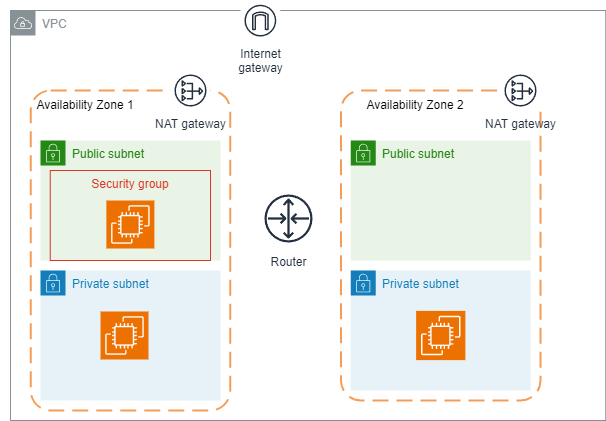

The diagram above was exported from draw.io. Its source (the exported page's mxGraphModel, read from the mxfile embedded in the PNG):
<mxGraphModel dx="794" dy="432" grid="1" gridSize="10" guides="1" tooltips="1" connect="1" arrows="1" fold="1" page="1" pageScale="1" pageWidth="827" pageHeight="1169" math="0" shadow="0">
  <root>
    <mxCell id="0" />
    <mxCell id="1" parent="0" />
    <mxCell id="FWz9FVMfNUh4Qd1frXFr-2" value="VPC" style="sketch=0;outlineConnect=0;gradientColor=none;html=1;whiteSpace=wrap;fontSize=12;fontStyle=0;shape=mxgraph.aws4.group;grIcon=mxgraph.aws4.group_vpc;strokeColor=#879196;fillColor=none;verticalAlign=top;align=left;spacingLeft=30;fontColor=#879196;dashed=0;" parent="1" vertex="1">
      <mxGeometry x="20" y="30" width="595.25" height="410" as="geometry" />
    </mxCell>
    <mxCell id="FWz9FVMfNUh4Qd1frXFr-6" value="" style="rounded=1;arcSize=10;dashed=1;strokeColor=#F59D56;fillColor=none;gradientColor=none;dashPattern=8 4;strokeWidth=2;" parent="1" vertex="1">
      <mxGeometry x="350.5" y="110" width="199.5" height="310" as="geometry" />
    </mxCell>
    <mxCell id="FWz9FVMfNUh4Qd1frXFr-3" value="Internet&#10;gateway" style="sketch=0;outlineConnect=0;fontColor=#232F3E;gradientColor=none;strokeColor=#232F3E;fillColor=#ffffff;dashed=0;verticalLabelPosition=bottom;verticalAlign=top;align=center;html=1;fontSize=12;fontStyle=0;aspect=fixed;shape=mxgraph.aws4.resourceIcon;resIcon=mxgraph.aws4.internet_gateway;" parent="1" vertex="1">
      <mxGeometry x="250" y="20.25" width="39.75" height="39.75" as="geometry" />
    </mxCell>
    <mxCell id="FWz9FVMfNUh4Qd1frXFr-4" value="NAT gateway" style="sketch=0;outlineConnect=0;fontColor=#232F3E;gradientColor=none;strokeColor=#232F3E;fillColor=#ffffff;dashed=0;verticalLabelPosition=bottom;verticalAlign=top;align=center;html=1;fontSize=12;fontStyle=0;aspect=fixed;shape=mxgraph.aws4.resourceIcon;resIcon=mxgraph.aws4.nat_gateway;" parent="1" vertex="1">
      <mxGeometry x="510" y="90" width="40" height="40" as="geometry" />
    </mxCell>
    <mxCell id="FWz9FVMfNUh4Qd1frXFr-7" value="Availability Zone 1" style="text;html=1;strokeColor=none;fillColor=none;align=center;verticalAlign=middle;whiteSpace=wrap;rounded=0;" parent="1" vertex="1">
      <mxGeometry x="10" y="110" width="170" height="30" as="geometry" />
    </mxCell>
    <mxCell id="FWz9FVMfNUh4Qd1frXFr-9" value="Availability Zone 2" style="text;html=1;strokeColor=none;fillColor=none;align=center;verticalAlign=middle;whiteSpace=wrap;rounded=0;" parent="1" vertex="1">
      <mxGeometry x="340" y="110" width="170" height="30" as="geometry" />
    </mxCell>
    <mxCell id="FWz9FVMfNUh4Qd1frXFr-10" value="Public subnet" style="points=[[0,0],[0.25,0],[0.5,0],[0.75,0],[1,0],[1,0.25],[1,0.5],[1,0.75],[1,1],[0.75,1],[0.5,1],[0.25,1],[0,1],[0,0.75],[0,0.5],[0,0.25]];outlineConnect=0;gradientColor=none;html=1;whiteSpace=wrap;fontSize=12;fontStyle=0;container=1;pointerEvents=0;collapsible=0;recursiveResize=0;shape=mxgraph.aws4.group;grIcon=mxgraph.aws4.group_security_group;grStroke=0;strokeColor=#248814;fillColor=#E9F3E6;verticalAlign=top;align=left;spacingLeft=30;fontColor=#248814;dashed=0;" parent="1" vertex="1">
      <mxGeometry x="50" y="160" width="180" height="120" as="geometry" />
    </mxCell>
    <mxCell id="FWz9FVMfNUh4Qd1frXFr-11" value="Private subnet" style="points=[[0,0],[0.25,0],[0.5,0],[0.75,0],[1,0],[1,0.25],[1,0.5],[1,0.75],[1,1],[0.75,1],[0.5,1],[0.25,1],[0,1],[0,0.75],[0,0.5],[0,0.25]];outlineConnect=0;gradientColor=none;html=1;whiteSpace=wrap;fontSize=12;fontStyle=0;container=1;pointerEvents=0;collapsible=0;recursiveResize=0;shape=mxgraph.aws4.group;grIcon=mxgraph.aws4.group_security_group;grStroke=0;strokeColor=#147EBA;fillColor=#E6F2F8;verticalAlign=top;align=left;spacingLeft=30;fontColor=#147EBA;dashed=0;" parent="1" vertex="1">
      <mxGeometry x="50" y="290" width="180" height="130" as="geometry" />
    </mxCell>
    <mxCell id="FWz9FVMfNUh4Qd1frXFr-13" value="Public subnet" style="points=[[0,0],[0.25,0],[0.5,0],[0.75,0],[1,0],[1,0.25],[1,0.5],[1,0.75],[1,1],[0.75,1],[0.5,1],[0.25,1],[0,1],[0,0.75],[0,0.5],[0,0.25]];outlineConnect=0;gradientColor=none;html=1;whiteSpace=wrap;fontSize=12;fontStyle=0;container=1;pointerEvents=0;collapsible=0;recursiveResize=0;shape=mxgraph.aws4.group;grIcon=mxgraph.aws4.group_security_group;grStroke=0;strokeColor=#248814;fillColor=#E9F3E6;verticalAlign=top;align=left;spacingLeft=30;fontColor=#248814;dashed=0;" parent="1" vertex="1">
      <mxGeometry x="360.25" y="160" width="180" height="120" as="geometry" />
    </mxCell>
    <mxCell id="FWz9FVMfNUh4Qd1frXFr-15" value="Private subnet" style="points=[[0,0],[0.25,0],[0.5,0],[0.75,0],[1,0],[1,0.25],[1,0.5],[1,0.75],[1,1],[0.75,1],[0.5,1],[0.25,1],[0,1],[0,0.75],[0,0.5],[0,0.25]];outlineConnect=0;gradientColor=none;html=1;whiteSpace=wrap;fontSize=12;fontStyle=0;container=1;pointerEvents=0;collapsible=0;recursiveResize=0;shape=mxgraph.aws4.group;grIcon=mxgraph.aws4.group_security_group;grStroke=0;strokeColor=#147EBA;fillColor=#E6F2F8;verticalAlign=top;align=left;spacingLeft=30;fontColor=#147EBA;dashed=0;" parent="1" vertex="1">
      <mxGeometry x="360.25" y="290" width="180" height="120" as="geometry" />
    </mxCell>
    <mxCell id="FWz9FVMfNUh4Qd1frXFr-18" value="" style="sketch=0;points=[[0,0,0],[0.25,0,0],[0.5,0,0],[0.75,0,0],[1,0,0],[0,1,0],[0.25,1,0],[0.5,1,0],[0.75,1,0],[1,1,0],[0,0.25,0],[0,0.5,0],[0,0.75,0],[1,0.25,0],[1,0.5,0],[1,0.75,0]];outlineConnect=0;fontColor=#232F3E;fillColor=#ED7100;strokeColor=#ffffff;dashed=0;verticalLabelPosition=bottom;verticalAlign=top;align=center;html=1;fontSize=12;fontStyle=0;aspect=fixed;shape=mxgraph.aws4.resourceIcon;resIcon=mxgraph.aws4.ec2;" parent="FWz9FVMfNUh4Qd1frXFr-15" vertex="1">
      <mxGeometry x="65.38" y="40.379999999999995" width="49.25" height="49.25" as="geometry" />
    </mxCell>
    <mxCell id="FWz9FVMfNUh4Qd1frXFr-17" value="" style="rounded=1;arcSize=10;dashed=1;strokeColor=#F59D56;fillColor=none;gradientColor=none;dashPattern=8 4;strokeWidth=2;" parent="1" vertex="1">
      <mxGeometry x="40.25" y="110" width="199.5" height="320" as="geometry" />
    </mxCell>
    <mxCell id="FWz9FVMfNUh4Qd1frXFr-5" value="NAT gateway" style="sketch=0;outlineConnect=0;fontColor=#232F3E;gradientColor=none;strokeColor=#232F3E;fillColor=#ffffff;dashed=0;verticalLabelPosition=bottom;verticalAlign=top;align=center;html=1;fontSize=12;fontStyle=0;aspect=fixed;shape=mxgraph.aws4.resourceIcon;resIcon=mxgraph.aws4.nat_gateway;" parent="1" vertex="1">
      <mxGeometry x="180" y="90" width="40" height="40" as="geometry" />
    </mxCell>
    <mxCell id="FWz9FVMfNUh4Qd1frXFr-19" value="" style="sketch=0;points=[[0,0,0],[0.25,0,0],[0.5,0,0],[0.75,0,0],[1,0,0],[0,1,0],[0.25,1,0],[0.5,1,0],[0.75,1,0],[1,1,0],[0,0.25,0],[0,0.5,0],[0,0.75,0],[1,0.25,0],[1,0.5,0],[1,0.75,0]];outlineConnect=0;fontColor=#232F3E;fillColor=#ED7100;strokeColor=#ffffff;dashed=0;verticalLabelPosition=bottom;verticalAlign=top;align=center;html=1;fontSize=12;fontStyle=0;aspect=fixed;shape=mxgraph.aws4.resourceIcon;resIcon=mxgraph.aws4.ec2;" parent="1" vertex="1">
      <mxGeometry x="110" y="331" width="48" height="48" as="geometry" />
    </mxCell>
    <mxCell id="FWz9FVMfNUh4Qd1frXFr-20" value="Security group" style="fillColor=none;strokeColor=#DD3522;verticalAlign=top;fontStyle=0;fontColor=#DD3522;whiteSpace=wrap;html=1;" parent="1" vertex="1">
      <mxGeometry x="59.75" y="190" width="160.25" height="90" as="geometry" />
    </mxCell>
    <mxCell id="FWz9FVMfNUh4Qd1frXFr-21" value="" style="sketch=0;points=[[0,0,0],[0.25,0,0],[0.5,0,0],[0.75,0,0],[1,0,0],[0,1,0],[0.25,1,0],[0.5,1,0],[0.75,1,0],[1,1,0],[0,0.25,0],[0,0.5,0],[0,0.75,0],[1,0.25,0],[1,0.5,0],[1,0.75,0]];outlineConnect=0;fontColor=#232F3E;fillColor=#ED7100;strokeColor=#ffffff;dashed=0;verticalLabelPosition=bottom;verticalAlign=top;align=center;html=1;fontSize=12;fontStyle=0;aspect=fixed;shape=mxgraph.aws4.resourceIcon;resIcon=mxgraph.aws4.ec2;" parent="1" vertex="1">
      <mxGeometry x="115.88" y="220" width="48" height="48" as="geometry" />
    </mxCell>
    <mxCell id="Z7bUqEJ-Jc66J5nKo3nG-9" value="Router" style="sketch=0;outlineConnect=0;fontColor=#232F3E;gradientColor=none;strokeColor=#232F3E;fillColor=#ffffff;dashed=0;verticalLabelPosition=bottom;verticalAlign=top;align=center;html=1;fontSize=12;fontStyle=0;aspect=fixed;shape=mxgraph.aws4.resourceIcon;resIcon=mxgraph.aws4.router;" parent="1" vertex="1">
      <mxGeometry x="268" y="208" width="60" height="60" as="geometry" />
    </mxCell>
  </root>
</mxGraphModel>